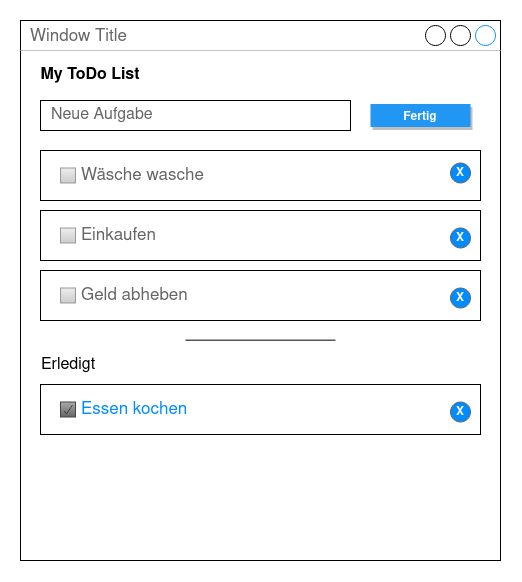

The diagram above was exported from draw.io. Its source (the exported page's mxGraphModel, read from the mxfile embedded in the PNG):
<mxGraphModel dx="1125" dy="659" grid="1" gridSize="10" guides="1" tooltips="1" connect="1" arrows="1" fold="1" page="1" pageScale="1" pageWidth="827" pageHeight="1169" math="0" shadow="0">
  <root>
    <mxCell id="0" />
    <mxCell id="1" parent="0" />
    <mxCell id="c-R9ivY7B612ZLRqrIjv-1" value="Window Title" style="strokeWidth=1;shadow=0;dashed=0;align=center;html=1;shape=mxgraph.mockup.containers.window;align=left;verticalAlign=top;spacingLeft=8;strokeColor2=#008cff;strokeColor3=#c4c4c4;fontColor=#666666;mainText=;fontSize=17;labelBackgroundColor=none;" vertex="1" parent="1">
      <mxGeometry x="40" y="80" width="480" height="540" as="geometry" />
    </mxCell>
    <mxCell id="c-R9ivY7B612ZLRqrIjv-2" value="My ToDo List" style="text;html=1;strokeColor=none;fillColor=none;align=center;verticalAlign=middle;whiteSpace=wrap;rounded=0;fontSize=16;fontStyle=1" vertex="1" parent="1">
      <mxGeometry x="50" y="120" width="120" height="30" as="geometry" />
    </mxCell>
    <mxCell id="c-R9ivY7B612ZLRqrIjv-3" value="" style="rounded=0;whiteSpace=wrap;html=1;fontSize=16;" vertex="1" parent="1">
      <mxGeometry x="60" y="210" width="440" height="50" as="geometry" />
    </mxCell>
    <mxCell id="c-R9ivY7B612ZLRqrIjv-4" value="Wäsche wasche" style="strokeWidth=1;shadow=0;dashed=0;align=center;html=1;shape=mxgraph.mockup.forms.rrect;rSize=0;fillColor=#eeeeee;strokeColor=#999999;gradientColor=#cccccc;align=left;spacingLeft=4;fontSize=17;fontColor=#666666;labelPosition=right;" vertex="1" parent="1">
      <mxGeometry x="80" y="227.5" width="15" height="15" as="geometry" />
    </mxCell>
    <mxCell id="c-R9ivY7B612ZLRqrIjv-5" value="" style="rounded=0;whiteSpace=wrap;html=1;fontSize=16;" vertex="1" parent="1">
      <mxGeometry x="60" y="270" width="440" height="50" as="geometry" />
    </mxCell>
    <mxCell id="c-R9ivY7B612ZLRqrIjv-6" value="Einkaufen" style="strokeWidth=1;shadow=0;dashed=0;align=center;html=1;shape=mxgraph.mockup.forms.rrect;rSize=0;fillColor=#eeeeee;strokeColor=#999999;gradientColor=#cccccc;align=left;spacingLeft=4;fontSize=17;fontColor=#666666;labelPosition=right;noLabel=0;dropTarget=0;" vertex="1" parent="1">
      <mxGeometry x="80" y="287.5" width="15" height="15" as="geometry" />
    </mxCell>
    <mxCell id="c-R9ivY7B612ZLRqrIjv-7" value="" style="rounded=0;whiteSpace=wrap;html=1;fontSize=16;" vertex="1" parent="1">
      <mxGeometry x="60" y="330" width="440" height="50" as="geometry" />
    </mxCell>
    <mxCell id="c-R9ivY7B612ZLRqrIjv-8" value="Geld abheben" style="strokeWidth=1;shadow=0;dashed=0;align=center;html=1;shape=mxgraph.mockup.forms.rrect;rSize=0;fillColor=#eeeeee;strokeColor=#999999;gradientColor=#cccccc;align=left;spacingLeft=4;fontSize=17;fontColor=#666666;labelPosition=right;" vertex="1" parent="1">
      <mxGeometry x="80" y="347.5" width="15" height="15" as="geometry" />
    </mxCell>
    <mxCell id="c-R9ivY7B612ZLRqrIjv-9" value="" style="endArrow=none;html=1;rounded=0;fontSize=16;" edge="1" parent="1">
      <mxGeometry width="50" height="50" relative="1" as="geometry">
        <mxPoint x="355" y="399.66" as="sourcePoint" />
        <mxPoint x="205" y="399.66" as="targetPoint" />
      </mxGeometry>
    </mxCell>
    <mxCell id="c-R9ivY7B612ZLRqrIjv-10" value="" style="rounded=0;whiteSpace=wrap;html=1;fontSize=16;" vertex="1" parent="1">
      <mxGeometry x="60" y="444" width="440" height="50" as="geometry" />
    </mxCell>
    <mxCell id="c-R9ivY7B612ZLRqrIjv-12" value="Erledigt" style="text;html=1;strokeColor=none;fillColor=none;align=center;verticalAlign=middle;whiteSpace=wrap;rounded=0;fontSize=16;" vertex="1" parent="1">
      <mxGeometry x="57.5" y="410" width="60" height="30" as="geometry" />
    </mxCell>
    <mxCell id="c-R9ivY7B612ZLRqrIjv-22" value="Essen kochen" style="strokeWidth=1;shadow=0;dashed=0;align=center;html=1;shape=mxgraph.mockup.forms.checkbox;rSize=0;resizable=0;fillColor=#aaaaaa;strokeColor=#444444;gradientColor=#666666;align=left;spacingLeft=4;fontSize=17;fontColor=#008cff;labelPosition=right;" vertex="1" parent="1">
      <mxGeometry x="80" y="461.5" width="15" height="15" as="geometry" />
    </mxCell>
    <mxCell id="c-R9ivY7B612ZLRqrIjv-26" value="&amp;nbsp;&lt;font color=&quot;#666666&quot;&gt; Neue Aufgabe&lt;/font&gt;" style="rounded=0;whiteSpace=wrap;html=1;fontSize=16;align=left;" vertex="1" parent="1">
      <mxGeometry x="60" y="160" width="310" height="30" as="geometry" />
    </mxCell>
    <mxCell id="c-R9ivY7B612ZLRqrIjv-41" value="Fertig" style="dashed=0;align=center;fontSize=12;shape=rect;fillColor=#2196F3;strokeColor=none;fontStyle=1;shadow=1;fontColor=#ffffff;" vertex="1" parent="1">
      <mxGeometry x="390" y="163.5" width="100" height="23" as="geometry" />
    </mxCell>
    <mxCell id="c-R9ivY7B612ZLRqrIjv-45" value="X" style="strokeWidth=1;shadow=0;dashed=0;align=center;html=1;shape=mxgraph.mockup.buttons.button;strokeColor=#666666;fontColor=#FFFFFF;mainText=;buttonStyle=round;fontSize=12;fontStyle=1;fillColor=#008cff;whiteSpace=wrap;labelBackgroundColor=none;" vertex="1" parent="1">
      <mxGeometry x="470" y="347.5" width="20" height="20" as="geometry" />
    </mxCell>
    <mxCell id="c-R9ivY7B612ZLRqrIjv-46" value="X" style="strokeWidth=1;shadow=0;dashed=0;align=center;html=1;shape=mxgraph.mockup.buttons.button;strokeColor=#666666;fontColor=#FFFFFF;mainText=;buttonStyle=round;fontSize=12;fontStyle=1;fillColor=#008cff;whiteSpace=wrap;labelBackgroundColor=none;" vertex="1" parent="1">
      <mxGeometry x="470" y="287.5" width="20" height="20" as="geometry" />
    </mxCell>
    <mxCell id="c-R9ivY7B612ZLRqrIjv-47" value="X" style="strokeWidth=1;shadow=0;dashed=0;align=center;html=1;shape=mxgraph.mockup.buttons.button;strokeColor=#666666;fontColor=#FFFFFF;mainText=;buttonStyle=round;fontSize=12;fontStyle=1;fillColor=#008cff;whiteSpace=wrap;labelBackgroundColor=none;" vertex="1" parent="1">
      <mxGeometry x="470" y="222.5" width="20" height="20" as="geometry" />
    </mxCell>
    <mxCell id="c-R9ivY7B612ZLRqrIjv-48" value="X" style="strokeWidth=1;shadow=0;dashed=0;align=center;html=1;shape=mxgraph.mockup.buttons.button;strokeColor=#666666;fontColor=#FFFFFF;mainText=;buttonStyle=round;fontSize=12;fontStyle=1;fillColor=#008cff;whiteSpace=wrap;labelBackgroundColor=none;" vertex="1" parent="1">
      <mxGeometry x="470" y="461.5" width="20" height="20" as="geometry" />
    </mxCell>
  </root>
</mxGraphModel>